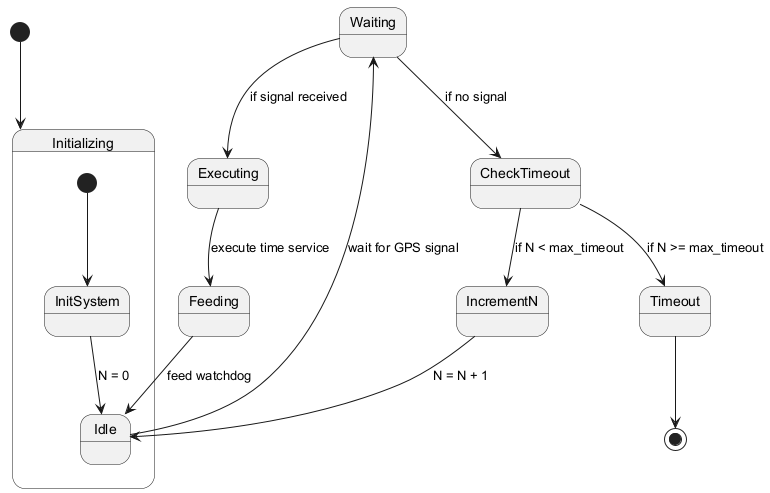

The diagram above was rendered by PlantUML. Its source (embedded in the PNG):
@startuml
[*] --> Initializing

state Initializing {
  [*] --> InitSystem
  InitSystem --> Idle : N = 0
}

Idle --> Waiting : wait for GPS signal
Waiting --> Executing : if signal received
Executing --> Feeding : execute time service
Feeding --> Idle : feed watchdog

Waiting --> CheckTimeout : if no signal
CheckTimeout --> Timeout : if N >= max_timeout
CheckTimeout --> IncrementN : if N < max_timeout
IncrementN --> Idle : N = N + 1
Timeout --> [*]
@enduml